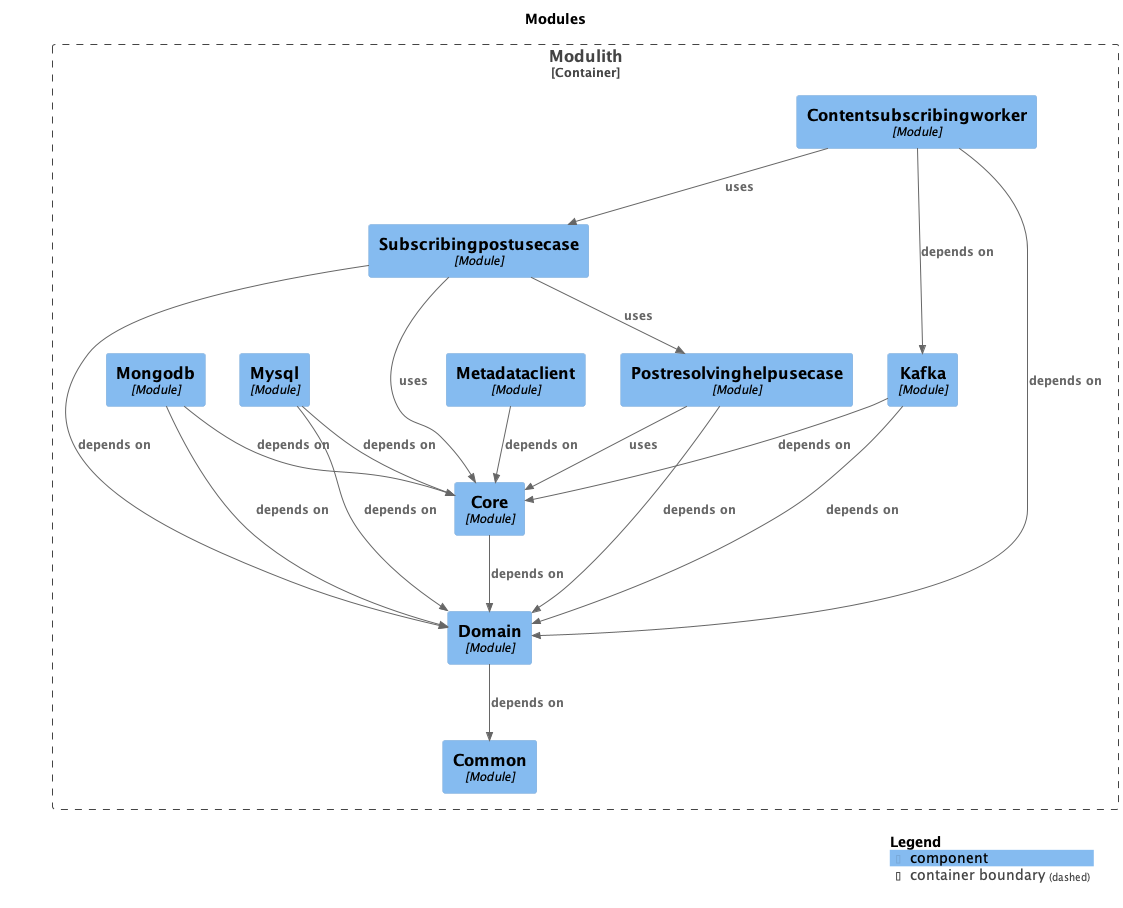

The diagram above was rendered by PlantUML. Its source (embedded in the PNG):
@startuml
set separator none
title Modules

top to bottom direction

!include <C4/C4>
!include <C4/C4_Context>
!include <C4/C4_Component>

Container_Boundary("Modulith.Modulith_boundary", "Modulith", $tags="") {
  Component(Modulith.Modulith.Subscribingpostusecase, "Subscribingpostusecase", $techn="Module", $descr="", $tags="", $link="")
  Component(Modulith.Modulith.Mysql, "Mysql", $techn="Module", $descr="", $tags="", $link="")
  Component(Modulith.Modulith.Mongodb, "Mongodb", $techn="Module", $descr="", $tags="", $link="")
  Component(Modulith.Modulith.Core, "Core", $techn="Module", $descr="", $tags="", $link="")
  Component(Modulith.Modulith.Contentsubscribingworker, "Contentsubscribingworker", $techn="Module", $descr="", $tags="", $link="")
  Component(Modulith.Modulith.Postresolvinghelpusecase, "Postresolvinghelpusecase", $techn="Module", $descr="", $tags="", $link="")
  Component(Modulith.Modulith.Common, "Common", $techn="Module", $descr="", $tags="", $link="")
  Component(Modulith.Modulith.Kafka, "Kafka", $techn="Module", $descr="", $tags="", $link="")
  Component(Modulith.Modulith.Domain, "Domain", $techn="Module", $descr="", $tags="", $link="")
  Component(Modulith.Modulith.Metadataclient, "Metadataclient", $techn="Module", $descr="", $tags="", $link="")
}

Rel(Modulith.Modulith.Metadataclient, Modulith.Modulith.Core, "depends on", $techn="", $tags="", $link="")
Rel(Modulith.Modulith.Postresolvinghelpusecase, Modulith.Modulith.Domain, "depends on", $techn="", $tags="", $link="")
Rel(Modulith.Modulith.Postresolvinghelpusecase, Modulith.Modulith.Core, "uses", $techn="", $tags="", $link="")
Rel(Modulith.Modulith.Mysql, Modulith.Modulith.Domain, "depends on", $techn="", $tags="", $link="")
Rel(Modulith.Modulith.Mysql, Modulith.Modulith.Core, "depends on", $techn="", $tags="", $link="")
Rel(Modulith.Modulith.Mongodb, Modulith.Modulith.Domain, "depends on", $techn="", $tags="", $link="")
Rel(Modulith.Modulith.Mongodb, Modulith.Modulith.Core, "depends on", $techn="", $tags="", $link="")
Rel(Modulith.Modulith.Contentsubscribingworker, Modulith.Modulith.Kafka, "depends on", $techn="", $tags="", $link="")
Rel(Modulith.Modulith.Contentsubscribingworker, Modulith.Modulith.Domain, "depends on", $techn="", $tags="", $link="")
Rel(Modulith.Modulith.Contentsubscribingworker, Modulith.Modulith.Subscribingpostusecase, "uses", $techn="", $tags="", $link="")
Rel(Modulith.Modulith.Kafka, Modulith.Modulith.Domain, "depends on", $techn="", $tags="", $link="")
Rel(Modulith.Modulith.Kafka, Modulith.Modulith.Core, "depends on", $techn="", $tags="", $link="")
Rel(Modulith.Modulith.Core, Modulith.Modulith.Domain, "depends on", $techn="", $tags="", $link="")
Rel(Modulith.Modulith.Domain, Modulith.Modulith.Common, "depends on", $techn="", $tags="", $link="")
Rel(Modulith.Modulith.Subscribingpostusecase, Modulith.Modulith.Domain, "depends on", $techn="", $tags="", $link="")
Rel(Modulith.Modulith.Subscribingpostusecase, Modulith.Modulith.Core, "uses", $techn="", $tags="", $link="")
Rel(Modulith.Modulith.Subscribingpostusecase, Modulith.Modulith.Postresolvinghelpusecase, "uses", $techn="", $tags="", $link="")

SHOW_LEGEND(true)
@enduml